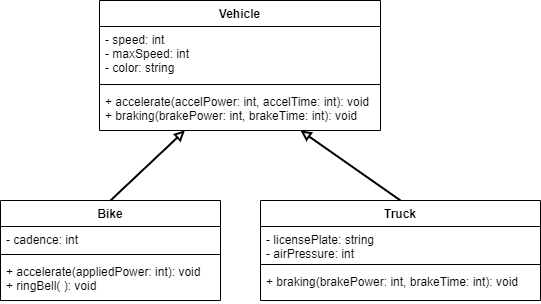

The diagram above was exported from draw.io. Its source (the exported page's mxGraphModel, read from the mxfile embedded in the PNG):
<mxGraphModel dx="434" dy="381" grid="1" gridSize="10" guides="1" tooltips="1" connect="1" arrows="1" fold="1" page="1" pageScale="1" pageWidth="827" pageHeight="1169" math="0" shadow="0">
  <root>
    <mxCell id="0" />
    <mxCell id="1" parent="0" />
    <mxCell id="16" value="Vehicle" style="swimlane;fontStyle=1;align=center;verticalAlign=top;childLayout=stackLayout;horizontal=1;startSize=26;horizontalStack=0;resizeParent=1;resizeParentMax=0;resizeLast=0;collapsible=1;marginBottom=0;" parent="1" vertex="1">
      <mxGeometry x="279" y="40" width="281" height="130" as="geometry" />
    </mxCell>
    <mxCell id="17" value="- speed: int&#10;- maxSpeed: int&#10;- color: string" style="text;strokeColor=none;fillColor=none;align=left;verticalAlign=top;spacingLeft=4;spacingRight=4;overflow=hidden;rotatable=0;points=[[0,0.5],[1,0.5]];portConstraint=eastwest;" parent="16" vertex="1">
      <mxGeometry y="26" width="281" height="54" as="geometry" />
    </mxCell>
    <mxCell id="18" value="" style="line;strokeWidth=1;fillColor=none;align=left;verticalAlign=middle;spacingTop=-1;spacingLeft=3;spacingRight=3;rotatable=0;labelPosition=right;points=[];portConstraint=eastwest;" parent="16" vertex="1">
      <mxGeometry y="80" width="281" height="8" as="geometry" />
    </mxCell>
    <mxCell id="19" value="+ accelerate(accelPower: int, accelTime: int): void&#10;+ braking(brakePower: int, brakeTime: int): void" style="text;strokeColor=none;fillColor=none;align=left;verticalAlign=top;spacingLeft=4;spacingRight=4;overflow=hidden;rotatable=0;points=[[0,0.5],[1,0.5]];portConstraint=eastwest;" parent="16" vertex="1">
      <mxGeometry y="88" width="281" height="42" as="geometry" />
    </mxCell>
    <mxCell id="20" value="Bike" style="swimlane;fontStyle=1;align=center;verticalAlign=top;childLayout=stackLayout;horizontal=1;startSize=26;horizontalStack=0;resizeParent=1;resizeParentMax=0;resizeLast=0;collapsible=1;marginBottom=0;" parent="1" vertex="1">
      <mxGeometry x="180" y="240" width="220" height="100" as="geometry" />
    </mxCell>
    <mxCell id="21" value="- cadence: int" style="text;strokeColor=none;fillColor=none;align=left;verticalAlign=top;spacingLeft=4;spacingRight=4;overflow=hidden;rotatable=0;points=[[0,0.5],[1,0.5]];portConstraint=eastwest;" parent="20" vertex="1">
      <mxGeometry y="26" width="220" height="24" as="geometry" />
    </mxCell>
    <mxCell id="22" value="" style="line;strokeWidth=1;fillColor=none;align=left;verticalAlign=middle;spacingTop=-1;spacingLeft=3;spacingRight=3;rotatable=0;labelPosition=right;points=[];portConstraint=eastwest;" parent="20" vertex="1">
      <mxGeometry y="50" width="220" height="8" as="geometry" />
    </mxCell>
    <mxCell id="23" value="+ accelerate(appliedPower: int): void&#10;+ ringBell( ): void" style="text;strokeColor=none;fillColor=none;align=left;verticalAlign=top;spacingLeft=4;spacingRight=4;overflow=hidden;rotatable=0;points=[[0,0.5],[1,0.5]];portConstraint=eastwest;" parent="20" vertex="1">
      <mxGeometry y="58" width="220" height="42" as="geometry" />
    </mxCell>
    <mxCell id="24" value="Truck" style="swimlane;fontStyle=1;align=center;verticalAlign=top;childLayout=stackLayout;horizontal=1;startSize=26;horizontalStack=0;resizeParent=1;resizeParentMax=0;resizeLast=0;collapsible=1;marginBottom=0;" parent="1" vertex="1">
      <mxGeometry x="440" y="240" width="280" height="100" as="geometry" />
    </mxCell>
    <mxCell id="25" value="- licensePlate: string&#10;- airPressure: int" style="text;strokeColor=none;fillColor=none;align=left;verticalAlign=top;spacingLeft=4;spacingRight=4;overflow=hidden;rotatable=0;points=[[0,0.5],[1,0.5]];portConstraint=eastwest;" parent="24" vertex="1">
      <mxGeometry y="26" width="280" height="34" as="geometry" />
    </mxCell>
    <mxCell id="26" value="" style="line;strokeWidth=1;fillColor=none;align=left;verticalAlign=middle;spacingTop=-1;spacingLeft=3;spacingRight=3;rotatable=0;labelPosition=right;points=[];portConstraint=eastwest;" parent="24" vertex="1">
      <mxGeometry y="60" width="280" height="8" as="geometry" />
    </mxCell>
    <mxCell id="27" value="+ braking(brakePower: int, brakeTime: int): void" style="text;strokeColor=none;fillColor=none;align=left;verticalAlign=top;spacingLeft=4;spacingRight=4;overflow=hidden;rotatable=0;points=[[0,0.5],[1,0.5]];portConstraint=eastwest;" parent="24" vertex="1">
      <mxGeometry y="68" width="280" height="32" as="geometry" />
    </mxCell>
    <mxCell id="28" style="edgeStyle=none;html=1;exitX=0.5;exitY=0;exitDx=0;exitDy=0;strokeWidth=2;endArrow=block;endFill=0;entryX=0.304;entryY=0.998;entryDx=0;entryDy=0;entryPerimeter=0;" parent="1" source="20" target="19" edge="1">
      <mxGeometry relative="1" as="geometry">
        <mxPoint x="420" y="170" as="targetPoint" />
        <Array as="points" />
      </mxGeometry>
    </mxCell>
    <mxCell id="29" style="edgeStyle=none;html=1;exitX=0.5;exitY=0;exitDx=0;exitDy=0;strokeWidth=2;endArrow=block;endFill=0;" parent="1" source="24" edge="1">
      <mxGeometry relative="1" as="geometry">
        <mxPoint x="334" y="260" as="sourcePoint" />
        <mxPoint x="480" y="170" as="targetPoint" />
        <Array as="points" />
      </mxGeometry>
    </mxCell>
  </root>
</mxGraphModel>